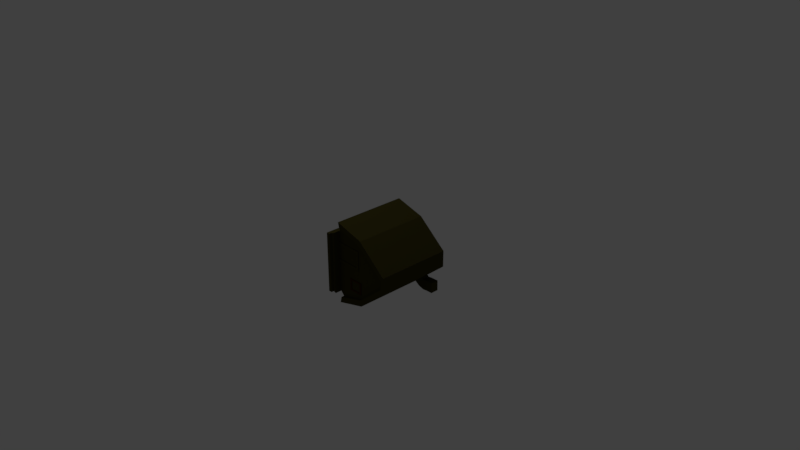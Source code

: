 # Source: HouseTypeA.blend  (saved by Blender 2.79.0; exported with 4.5.12 LTS)
import bpy
from mathutils import Matrix  # noqa: F401  (used for matrix-valued properties, if any)

bpy.ops.wm.read_factory_settings(use_empty=True)
scene = bpy.context.scene
scene.name = 'Scene'

# ---- collections
col_collection_1 = bpy.data.collections.new('Collection 1'); scene.collection.children.link(col_collection_1)

# ---- materials (node trees are filled in below, after node groups)
mat_material = bpy.data.materials.new('Material')
mat_material.alpha_threshold = 0.0
mat_material.use_transparent_shadow = False
mat_material.diffuse_color = (0.04691, 0.04046, 0.008748, 1.0)
mat_material.roughness = 0.5
mat_material_001 = bpy.data.materials.new('Material.001')
mat_material_001.alpha_threshold = 0.0
mat_material_001.use_transparent_shadow = False
mat_material_001.diffuse_color = (0.04955, 0.01465, 0.001437, 1.0)
mat_material_001.roughness = 0.5

# ---- material node trees

# ---- world
world_world = bpy.data.worlds.new('World'); scene.world = world_world
world_world.color = (0.05088, 0.05088, 0.05088)
world_world.use_sun_shadow = False
world_world.sun_shadow_jitter_overblur = 0.0
world_world.cycles.sampling_method = 'MANUAL'

# ---- cameras
cam_camera = bpy.data.cameras.new('Camera')
cam_camera.clip_end = 100.0
cam_camera.lens = 35.0
cam_camera.sensor_width = 32.0
cam_camera.sensor_height = 18.0
cam_camera.ortho_scale = 7.314
cam_camera.dof.focus_distance = 0.0
cam_camera.dof.aperture_fstop = 128.0

# ---- lights
light_lamp = bpy.data.lights.new('Lamp', 'POINT')
light_lamp.transmission_factor = 0.0
light_lamp.cutoff_distance = 30.0
light_lamp.energy = 100.0
light_lamp.shadow_buffer_clip_start = 1.001
light_lamp.shadow_soft_size = 0.1
light_lamp.shadow_maximum_resolution = 0.006
light_lamp.use_absolute_resolution = True

# ---- meshes
me_cylinder = bpy.data.meshes.new('Cylinder')
me_cylinder.from_pydata([(0.5647, -0.3154, -0.1524), (0.4959, -0.3154, -0.2435), (-0.3531, -0.3151, -0.2435), (-0.4219, -0.3151, -0.1524), (0.01358, -0.3152, 0.6085), (0.1292, -0.3153, 0.6085), (-0.3094, -0.3151, 0.2245), (0.4523, -0.3154, 0.2245), (0.5083, -0.3154, -0.2035), (-0.3655, -0.3151, -0.2035), (-0.3531, -0.3151, -0.2927), (0.6533, -0.3154, -0.174), (0.4959, -0.3154, -0.2927), (-0.3934, -0.3151, 0.2418), (-0.5105, -0.3151, -0.174), (0.1865, -0.3153, 0.6576), (-0.04369, -0.3152, 0.6576), (0.5362, -0.3154, 0.2418), (-0.3934, -0.3568, 0.2418), (-0.5105, -0.3567, -0.174), (0.1865, -0.3569, 0.6576), (-0.0437, -0.3569, 0.6576), (0.5362, -0.357, 0.2418), (0.6533, -0.3571, -0.174), (-0.3095, -0.3568, 0.2245), (-0.4219, -0.3568, -0.1524), (0.1292, -0.3569, 0.6085), (0.01357, -0.3569, 0.6085), (0.4523, -0.357, 0.2245), (0.5647, -0.357, -0.1524), (0.5648, 0.1671, -0.1524), (0.565, 0.6497, -0.1524), (0.496, 0.1672, -0.2435), (0.4962, 0.6497, -0.2435), (-0.3529, 0.1674, -0.2435), (-0.3528, 0.6499, -0.2435), (-0.4217, 0.1674, -0.1524), (-0.4216, 0.65, -0.1524), (0.01385, 0.6498, 0.6085), (0.1295, 0.6498, 0.6085), (-0.3092, 0.6499, 0.2245), (0.4525, 0.6497, 0.2245), (0.5085, 0.1672, -0.2035), (0.5086, 0.6497, -0.2035), (-0.3654, 0.1674, -0.2035), (-0.3652, 0.6499, -0.2035), (-0.3528, 0.6499, -0.2927), (0.6536, 0.6496, -0.174), (-0.3529, 0.1674, -0.2927), (0.4962, 0.6497, -0.2927), (0.496, 0.1672, -0.2927), (-0.5104, 0.1674, -0.174), (-0.3933, 0.1674, 0.2418), (-0.04355, 0.1673, 0.6576), (-0.3931, 0.6499, 0.2418), (-0.5102, 0.65, -0.174), (0.1866, 0.1672, 0.6576), (0.1868, 0.6498, 0.6576), (-0.04341, 0.6498, 0.6576), (0.5364, 0.1671, 0.2418), (0.6535, 0.1671, -0.174), (0.5365, 0.6497, 0.2418), (-0.3931, 0.6916, 0.2418), (-0.5102, 0.6916, -0.174), (0.1868, 0.6914, 0.6576), (-0.0434, 0.6915, 0.6576), (0.5365, 0.6913, 0.2418), (0.6536, 0.6913, -0.174), (-0.3092, 0.6916, 0.2245), (-0.4216, 0.6916, -0.1524), (0.1295, 0.6914, 0.6085), (0.01386, 0.6915, 0.6085), (0.4525, 0.6914, 0.2245), (0.565, 0.6913, -0.1524), (0.6536, 0.5646, -0.174), (-0.5103, 0.5649, -0.174), (-0.04344, 0.5648, 0.6576), (0.1868, 0.5647, 0.6576), (-0.3932, 0.5649, 0.2418), (0.5365, 0.5646, 0.2418), (0.4961, 0.5646, -0.2435), (-0.3528, 0.5649, -0.2435), (0.5086, 0.5646, -0.2035), (0.5649, 0.5646, -0.1524), (-0.3528, 0.5649, -0.2927), (0.4961, 0.5646, -0.2927), (-0.4216, 0.5649, -0.1524), (-0.3653, 0.5649, -0.2035), (-0.5103, 0.4536, -0.174), (-0.04347, 0.4535, 0.6576), (0.1867, 0.4534, 0.6576), (-0.3932, 0.4536, 0.2418), (0.5364, 0.4533, 0.2418), (-0.3529, 0.4536, -0.2435), (0.5085, 0.4533, -0.2035), (0.5649, 0.4533, -0.1524), (-0.3529, 0.4536, -0.2927), (0.6536, 0.4533, -0.174), (0.4961, 0.4533, -0.2435), (0.4961, 0.4533, -0.2927), (-0.4216, 0.4536, -0.1524), (-0.3653, 0.4536, -0.2035), (0.4119, -0.3154, 0.3896), (0.4121, 0.1672, 0.3896), (0.4059, -0.3154, -0.004061), (0.4119, -0.357, 0.3896), (0.4046, -0.3154, -0.2035), (0.4122, 0.6497, 0.3896), (0.3377, 0.6497, 0.361), (0.4122, 0.6914, 0.3896), (0.3377, 0.6914, 0.361), (0.4122, 0.5646, 0.3896), (0.4121, 0.4534, 0.3896), (0.32, -0.3153, 0.4989), (-0.2881, -0.3152, -0.2035), (0.32, -0.357, 0.4989), (0.4059, -0.3154, 0.1972), (0.3203, 0.6497, 0.4989), (0.2528, 0.6498, 0.4619), (0.3203, 0.6914, 0.4989), (0.2528, 0.6914, 0.4619), (0.3202, 0.5647, 0.4989), (0.3202, 0.4534, 0.4989), (0.3201, 0.1672, 0.4989), (0.458, 0.4533, 0.4556), (0.458, 0.5646, 0.4556), (0.3267, 0.5647, 0.5117), (0.3267, 0.4534, 0.5117), (0.4827, 0.4533, 0.5366), (0.4827, 0.5646, 0.5366), (0.3407, 0.5647, 0.5213), (0.3407, 0.4534, 0.5213), (0.4766, 0.4533, 0.5909), (0.4766, 0.5646, 0.5909), (0.3338, 0.5647, 0.5885), (0.3338, 0.4534, 0.5885), (0.475, 0.4533, 0.6876), (0.475, 0.5646, 0.6876), (0.3322, 0.5647, 0.6853), (0.3322, 0.4534, 0.6853), (0.3572, -0.3153, -0.2435), (0.3572, -0.3153, -0.2927), (0.03012, 0.1673, -0.2927), (0.03025, 0.6498, -0.2435), (0.03025, 0.6498, -0.2927), (0.03023, 0.5648, -0.2927), (0.0302, 0.4535, -0.2927), (0.07141, -0.3153, -0.2035), (0.07141, -0.3153, 0.1601), (0.03288, -0.3152, -0.2035), (0.03561, -0.3152, 0.1601), (-0.1653, -0.3152, -0.2035), (-0.1684, -0.3152, 0.1601), (-0.2107, -0.3152, -0.2035), (-0.2069, -0.3152, 0.1601), (0.5077, -0.3154, -0.2035), (0.07141, -0.3153, 0.1224), (0.0352, -0.3152, 0.1224), (-0.168, -0.3152, 0.1224), (-0.2075, -0.3152, 0.1224), (0.03287, -0.3246, -0.2035), (0.07141, -0.3246, -0.2035), (0.07141, -0.3246, 0.1224), (0.03561, -0.3246, 0.1601), (0.07141, -0.3246, 0.1601), (-0.1684, -0.3246, 0.1601), (0.0352, -0.3246, 0.1224), (-0.2107, -0.3246, -0.2035), (-0.1653, -0.3246, -0.2035), (-0.2069, -0.3246, 0.1601), (-0.168, -0.3246, 0.1224), (-0.2075, -0.3246, 0.1224), (0.4959, -0.4084, -0.2435), (-0.3531, -0.4081, -0.2435), (0.3572, -0.4083, -0.2435), (-0.3655, -0.4081, -0.2035), (0.5083, -0.4084, -0.2035), (0.5077, -0.4084, -0.2035), (0.4959, -0.4452, -0.2435), (0.4959, -0.4452, -0.2927), (-0.3531, -0.445, -0.2927), (-0.3531, -0.445, -0.2435), (0.508, -0.3154, -0.2035), (0.5079, -0.3154, -0.2035), (0.5082, -0.3154, -0.2035), (0.5079, -0.3154, -0.2035), (0.5082, -0.3154, -0.2035), (0.5078, -0.3154, -0.2035), (0.5081, -0.3154, -0.2035), (0.508, -0.3154, -0.2035), (0.5083, -0.3154, -0.2035), (0.5078, -0.3154, -0.2035), (0.5081, -0.3154, -0.2035), (0.5079, -0.3154, -0.2035), (-0.3147, -0.3151, -0.01498), (0.5082, -0.3154, -0.2035), (0.5077, -0.3154, -0.2035), (-0.2582, -0.3152, 0.1923), (0.508, -0.3154, -0.2035), (-0.07743, -0.3152, 0.3843), (0.08243, -0.3153, 0.3843), (0.2343, -0.3153, 0.2047), (0.2337, -0.3153, -0.2035), (0.2343, -0.3153, -0.003043), (-0.2484, -0.3152, -0.2035), (0.05841, -0.3153, 0.2693), (-0.1241, -0.3152, 0.2693), (-0.2319, -0.3152, 0.1757), (-0.2597, -0.3152, 0.0555), (0.3844, -0.3153, 0.1729), (0.2558, -0.3153, 0.1779), (0.2558, -0.3153, 0.0227), (0.3844, -0.3153, 0.02132), (0.4059, -0.3251, 0.1972), (0.2343, -0.3251, 0.2047), (0.2343, -0.3251, -0.003043), (0.4059, -0.3251, -0.004061), (0.3844, -0.3251, 0.1729), (0.2558, -0.3251, 0.1779), (0.2558, -0.3251, 0.0227), (0.3844, -0.3251, 0.02132)], [], [(12, 1, 172, 178, 179), (52, 13, 16, 53), (206, 207, 154, 152), (53, 16, 15, 56), (59, 17, 11, 60), (51, 14, 13, 52), (103, 102, 17, 59), (32, 1, 12, 50), (32, 42, 8, 1), (2, 34, 48, 10), (2, 9, 44, 34), (7, 0, 29, 28), (14, 3, 25, 19), (113, 15, 20, 115), (116, 104, 0, 7), (3, 6, 24, 25), (8, 42, 30, 0), (60, 11, 0, 30), (14, 51, 36, 3), (44, 9, 3, 36), (25, 24, 18, 19), (27, 26, 20, 21), (116, 7, 5, 200), (24, 27, 21, 18), (28, 29, 23, 22), (0, 11, 23, 29), (15, 16, 21, 20), (13, 14, 19, 18), (4, 5, 26, 27), (11, 17, 22, 23), (6, 4, 27, 24), (16, 13, 18, 21), (143, 144, 46, 35), (78, 76, 58, 54), (33, 143, 35, 45, 37, 40, 38, 39, 118, 108, 41, 31, 43), (76, 77, 57, 58), (79, 74, 47, 61), (75, 78, 54, 55), (111, 79, 61, 107), (80, 85, 49, 33), (80, 33, 43, 82), (145, 84, 46, 144), (93, 96, 48, 34), (93, 34, 44, 101), (41, 72, 73, 31), (55, 63, 69, 37), (117, 119, 64, 57), (108, 110, 72, 41), (37, 69, 68, 40), (94, 95, 30, 42), (74, 83, 31, 47), (88, 100, 36, 51), (87, 86, 37, 45), (69, 63, 62, 68), (71, 65, 64, 70), (110, 109, 66, 72), (68, 62, 65, 71), (72, 66, 67, 73), (31, 73, 67, 47), (57, 64, 65, 58), (54, 62, 63, 55), (38, 71, 70, 39), (47, 67, 66, 61), (40, 68, 71, 38), (58, 65, 62, 54), (101, 100, 86, 87), (55, 37, 86, 75), (97, 95, 83, 74), (43, 31, 83, 82), (35, 81, 87, 45), (35, 46, 84, 81), (146, 96, 84, 145), (98, 80, 82, 94), (98, 99, 85, 80), (112, 92, 79, 111), (88, 91, 78, 75), (92, 97, 74, 79), (89, 90, 77, 76), (91, 89, 76, 78), (52, 53, 89, 91), (53, 56, 90, 89), (59, 60, 97, 92), (51, 52, 91, 88), (103, 59, 92, 112), (32, 50, 99, 98), (32, 98, 94, 42), (142, 48, 96, 146), (60, 30, 95, 97), (44, 36, 100, 101), (75, 86, 100, 88), (82, 83, 95, 94), (81, 93, 101, 87), (81, 84, 96, 93), (123, 103, 112, 122), (111, 121, 126, 125), (120, 119, 109, 110), (118, 120, 110, 108), (61, 66, 109, 107), (121, 111, 107, 117), (26, 28, 22, 105, 115, 20), (5, 7, 28, 26), (17, 102, 105, 22), (123, 113, 102, 103), (56, 15, 113, 123), (9, 114, 194, 3), (106, 184, 0, 104), (77, 121, 117, 57), (39, 70, 120, 118), (70, 64, 119, 120), (90, 122, 121, 77), (56, 123, 122, 90), (107, 109, 119, 117), (102, 113, 115, 105), (126, 127, 131, 130), (121, 122, 127, 126), (112, 111, 125, 124), (122, 112, 124, 127), (129, 130, 134, 133), (125, 126, 130, 129), (127, 124, 128, 131), (124, 125, 129, 128), (135, 132, 136, 139), (131, 128, 132, 135), (128, 129, 133, 132), (130, 131, 135, 134), (139, 136, 137, 138), (132, 133, 137, 136), (134, 135, 139, 138), (133, 134, 138, 137), (50, 142, 146, 99), (99, 146, 145, 85), (85, 145, 144, 49), (33, 49, 144, 143), (151, 153, 204, 114, 9, 175, 177, 155, 147, 149), (151, 158, 170, 168), (157, 158, 151, 149), (157, 149, 160, 166), (156, 148, 164, 162), (148, 150, 163, 164), (154, 159, 171, 169), (162, 166, 160, 161), (170, 171, 167, 168), (165, 169, 171, 170), (163, 165, 170, 166), (164, 163, 166, 162), (150, 152, 165, 163), (159, 153, 167, 171), (152, 154, 169, 165), (149, 147, 161, 160), (158, 157, 166, 170), (147, 156, 162, 161), (153, 151, 168, 167), (50, 12, 141, 10, 48, 142), (178, 181, 180, 179), (10, 180, 181, 173, 2), (175, 173, 172, 176, 177), (140, 2, 173, 174), (8, 190, 186, 195, 184, 192, 188, 198, 182, 189, 185, 193, 183, 191, 187, 196, 155, 177, 176), (1, 140, 174, 172), (12, 179, 180, 10, 141), (2, 1, 172, 173), (208, 159, 154, 207), (1, 8, 176, 172), (9, 2, 173, 175), (174, 173, 181, 178, 172), (204, 153, 159, 208), (205, 206, 152, 150), (5, 4, 199, 200), (3, 194, 197, 6), (201, 116, 200, 205), (209, 212, 220, 217), (4, 6, 197, 199), (148, 156, 203, 201), (148, 201, 205, 150), (147, 202, 203, 156), (200, 199, 206, 205), (114, 204, 208, 194), (194, 208, 207, 197), (199, 197, 207, 206), (201, 203, 215, 214), (211, 212, 209, 210), (104, 116, 213, 216), (211, 219, 220, 212), (220, 216, 213, 214, 215, 219, 218, 217), (219, 215, 216, 220), (209, 217, 218, 210), (201, 214, 213, 116), (104, 203, 202, 106), (104, 216, 215, 203), (211, 210, 218, 219)])
me_cylinder.polygons.foreach_set('material_index', [0, 0, 0, 0, 0, 0, 0, 0, 0, 0, 0, 0, 0, 0, 0, 0, 0, 0, 0, 0, 0, 0, 0, 0, 0, 0, 0, 0, 0, 0, 0, 0, 0, 0, 0, 0, 0, 0, 0, 0, 0, 0, 0, 0, 0, 0, 0, 0, 0, 0, 0, 0, 0, 0, 0, 0, 0, 0, 0, 0, 0, 0, 0, 0, 0, 0, 0, 0, 0, 0, 0, 0, 0, 0, 0, 0, 0, 0, 0, 0, 0, 0, 0, 0, 0, 0, 0, 0, 0, 0, 0, 0, 0, 0, 0, 0, 0, 0, 0, 0, 0, 0, 0, 0, 0, 0, 0, 0, 0, 0, 0, 0, 0, 0, 0, 0, 0, 0, 0, 0, 0, 0, 0, 0, 0, 0, 0, 0, 0, 0, 0, 0, 0, 0, 0, 0, 0, 0, 0, 0, 0, 0, 0, 0, 0, 0, 0, 0, 0, 0, 0, 0, 0, 0, 0, 0, 0, 0, 0, 0, 0, 0, 0, 0, 0, 0, 0, 0, 0, 0, 1, 0, 0, 0, 0, 0, 0, 0, 0, 1, 0, 1, 1, 1, 1, 1, 1, 0, 1, 1])
me_cylinder.materials.append(mat_material)
me_cylinder.materials.append(mat_material_001)
me_cylinder.use_remesh_preserve_volume = False
me_cylinder.use_remesh_preserve_attributes = False
me_cylinder.use_mirror_vertex_groups = False
me_cylinder.update()

# ---- objects
ob_cylinder = bpy.data.objects.new('Cylinder', me_cylinder)
ob_lamp = bpy.data.objects.new('Lamp', light_lamp)
ob_camera = bpy.data.objects.new('Camera', cam_camera)

# ---- transforms, parenting, visibility, modifiers, constraints
ob_cylinder.location = (0.0, 0.0, 0.0)
ob_cylinder.rotation_euler = (-0.0, 1.571, 0.0)
ob_cylinder.lineart.crease_threshold = 0.0
ob_lamp.location = (-0.9782, -0.07759, 4.765)
ob_lamp.rotation_euler = (0.6503, 0.05522, 1.866)
ob_lamp.lock_rotations_4d = False
ob_lamp.empty_display_type = 'ARROWS'
ob_lamp.color = (0.0, 0.0, 0.0, 0.0)
ob_lamp.lineart.crease_threshold = 0.0
ob_camera.location = (7.481, -6.508, 5.344)
ob_camera.rotation_euler = (1.109, 0.0, 0.8149)
ob_camera.lock_rotations_4d = False
ob_camera.empty_display_type = 'ARROWS'
ob_camera.color = (0.0, 0.0, 0.0, 0.0)
ob_camera.display_type = 'WIRE'
ob_camera.lineart.crease_threshold = 0.0

# ---- collection membership
col_collection_1.objects.link(ob_cylinder)
col_collection_1.objects.link(ob_lamp)
col_collection_1.objects.link(ob_camera)

# ---- scene / render settings (as saved in the file)
scene.camera = ob_camera
scene.frame_start = 1; scene.frame_end = 250; scene.frame_set(1)
scene.render.engine = 'BLENDER_EEVEE_NEXT'
scene.render.resolution_percentage = 50
scene.render.dither_intensity = 0.0
scene.cycles.use_denoising = False
scene.cycles.samples = 128
scene.cycles.sampling_pattern = 'TABULATED_SOBOL'
scene.cycles.use_adaptive_sampling = False
scene.cycles.use_light_tree = False
scene.cycles.blur_glossy = 0.0
scene.cycles.sample_clamp_indirect = 0.0
scene.view_settings.view_transform = 'Standard'
bpy.context.view_layer.update()
